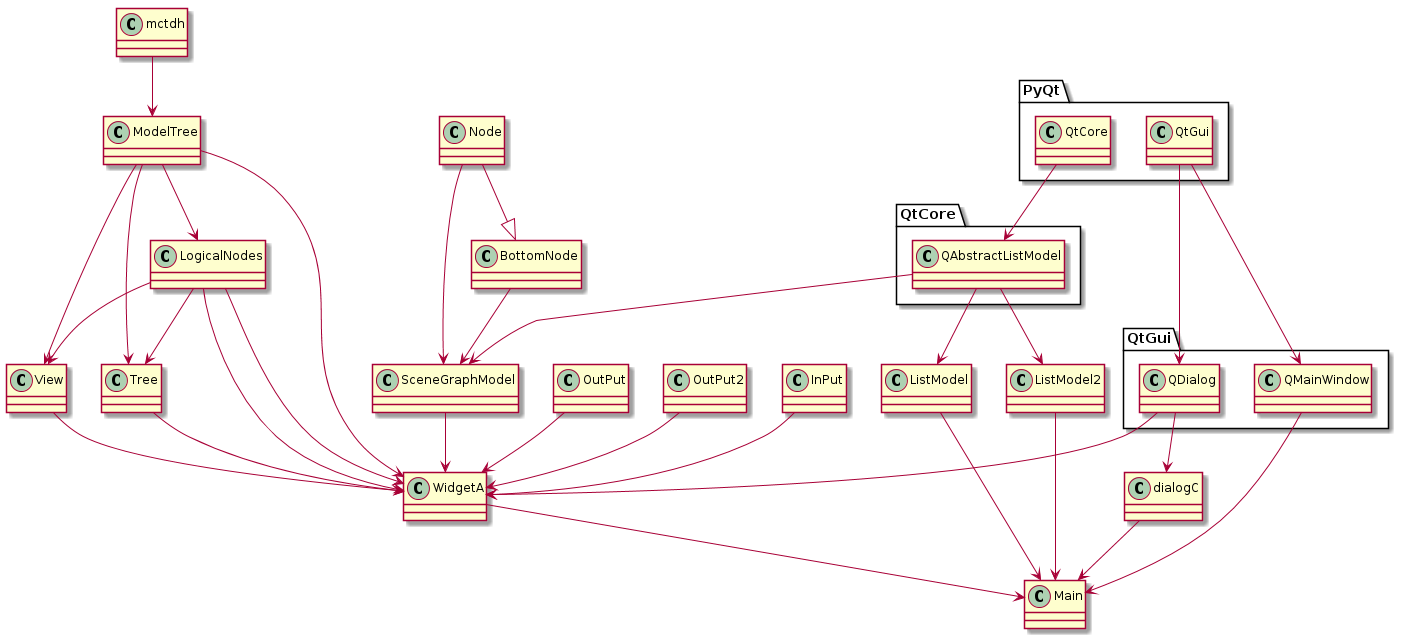

The diagram above was rendered by PlantUML. Its source (embedded in the PNG):
@startuml
mctdh --> ModelTree
ModelTree --> LogicalNodes
ModelTree --> Tree 
ModelTree --> WidgetA
ModelTree --> View

LogicalNodes --> Tree
LogicalNodes --> WidgetA
LogicalNodes --> View

OutPut --> WidgetA
OutPut2 --> WidgetA
Tree --> WidgetA
LogicalNodes --> WidgetA
View --> WidgetA
InPut --> WidgetA
SceneGraphModel --> WidgetA

Node --> SceneGraphModel
BottomNode --> SceneGraphModel
Node --|> BottomNode

WidgetA --> Main
ListModel --> Main
ListModel2 --> Main
dialogC --> Main

PyQt.QtCore --> QtCore.QAbstractListModel
QtCore.QAbstractListModel --> SceneGraphModel
QtCore.QAbstractListModel --> ListModel
QtCore.QAbstractListModel --> ListModel2

PyQt.QtGui --> QtGui.QMainWindow
PyQt.QtGui --> QtGui.QDialog

QtGui.QMainWindow --> Main
QtGui.QDialog --> WidgetA
QtGui.QDialog --> dialogC



@enduml